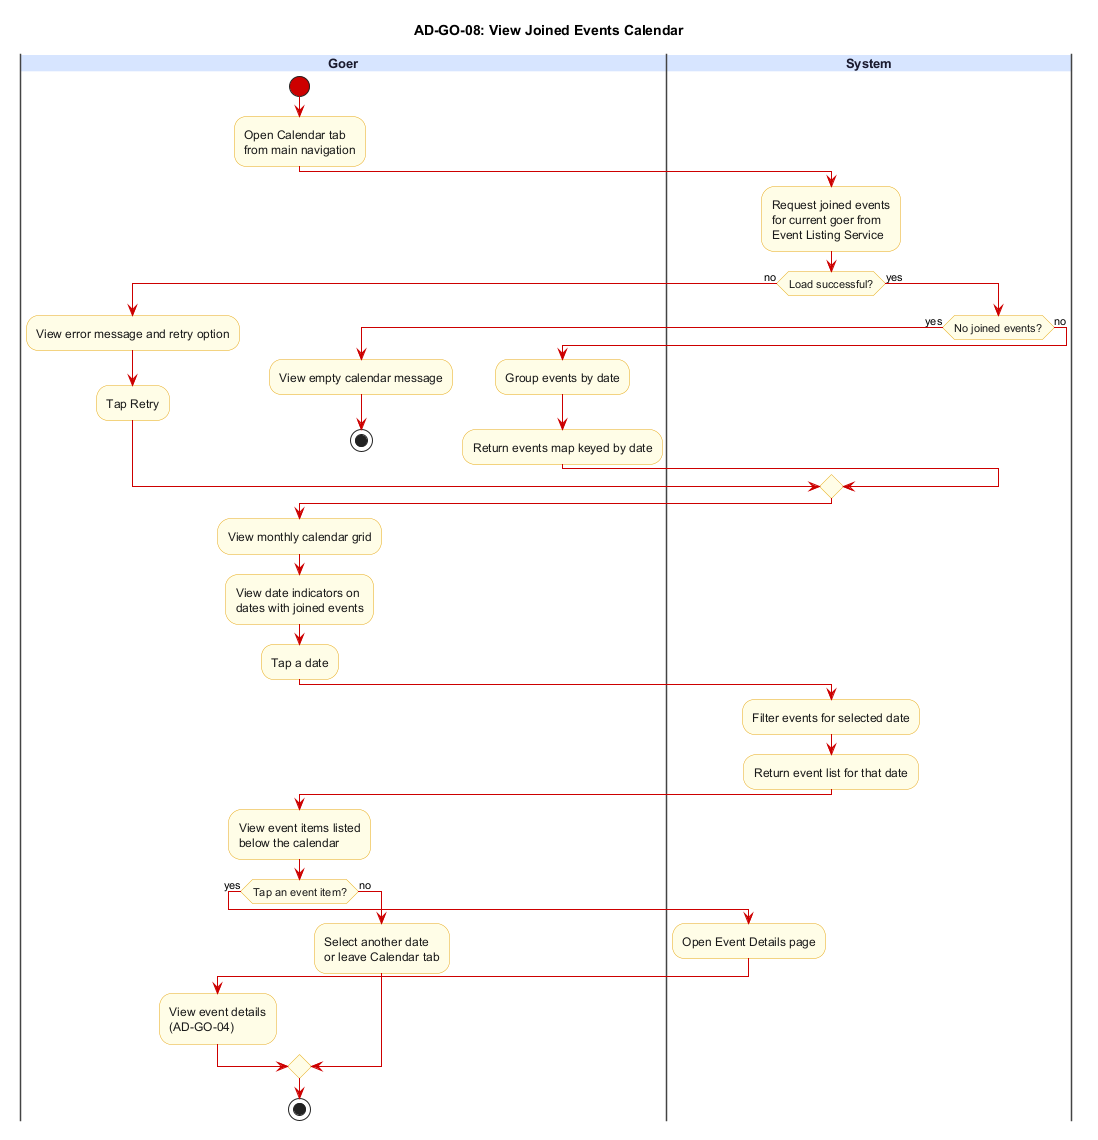

The diagram above was rendered by PlantUML. Its source (embedded in the PNG):
@startuml AD-GO-08_joined_events_calendar
title AD-GO-08: View Joined Events Calendar

skinparam backgroundColor #FFFFFF
skinparam swimlane {
  BorderColor #444444
  TitleBackgroundColor #D6E4FF
  TitleFontColor #1A1A2E
  TitleFontSize 13
  TitleFontStyle bold
}
skinparam activity {
  BackgroundColor #FFFDE7
  BorderColor #E6A817
  FontColor #1A1A1A
  DiamondBackgroundColor #FFFDE7
  DiamondBorderColor #E6A817
  ArrowColor #CC0000
  StartColor #CC0000
  EndColor #000000
}

|Goer|
start
:Open Calendar tab\nfrom main navigation;

|System|
:Request joined events\nfor current goer from\nEvent Listing Service;
if (Load successful?) then (no)
  |Goer|
  :View error message and retry option;
  :Tap Retry;
  |System|
else (yes)
  if (No joined events?) then (yes)
    |Goer|
    :View empty calendar message;
    stop
  else (no)
    :Group events by date;
    :Return events map keyed by date;
  endif
endif

|Goer|
:View monthly calendar grid;
:View date indicators on\ndates with joined events;
:Tap a date;

|System|
:Filter events for selected date;
:Return event list for that date;

|Goer|
:View event items listed\nbelow the calendar;
if (Tap an event item?) then (yes)
  |System|
  :Open Event Details page;
  |Goer|
  :View event details\n(AD-GO-04);
else (no)
  :Select another date\nor leave Calendar tab;
endif

stop
@enduml